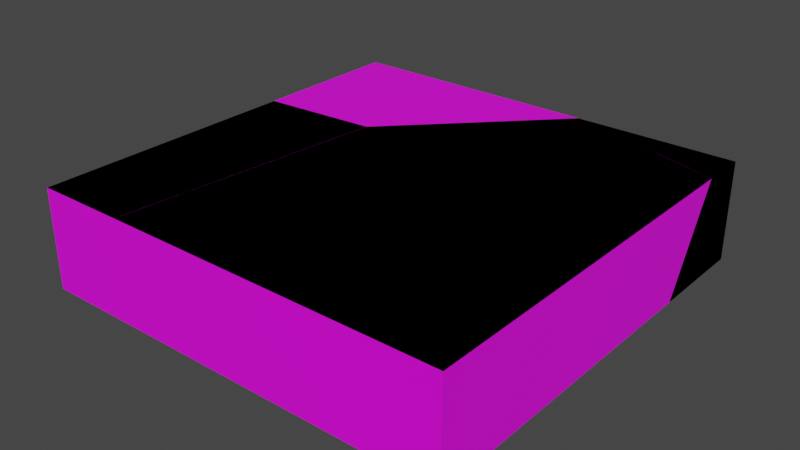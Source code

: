 # Source: BaseDeConcreto.blend  (saved by Blender 3.2.14; exported with 4.5.12 LTS)
import bpy
from mathutils import Matrix  # noqa: F401  (used for matrix-valued properties, if any)

bpy.ops.wm.read_factory_settings(use_empty=True)
scene = bpy.context.scene
scene.name = 'Scene'

# ---- collections
col_collection = bpy.data.collections.new('Collection'); scene.collection.children.link(col_collection)

# ---- images (referenced by path relative to the original .blend; pixels are not part of the script)
import os
ASSET_DIR = os.environ.get("B2B_ASSET_DIR", "")  # directory of the original .blend (textures are referenced by path, not embedded)
HERE = os.path.dirname(os.path.abspath(__file__))  # packed textures are extracted next to this script under _unpacked/

def load_image(name, relpath, width, height, colorspace="sRGB"):
    """Load a texture the original file referenced (path relative to the .blend, or extracted next to this script)."""
    p = next((c for c in (os.path.join(HERE, relpath), os.path.join(ASSET_DIR, relpath)) if relpath and os.path.exists(c)), "")
    if p:
        img = bpy.data.images.load(p, check_existing=True)
        img.name = name
    else:  # same state as the original file: an image datablock whose file is absent (Cycles renders it pink)
        img = bpy.data.images.new(name, width, height)
        img.source = "FILE"
        img.filepath = "//" + (relpath or name)
    img.colorspace_settings.name = colorspace
    return img
img_basedeconcreto = load_image('BaseDeConcreto', '', 2048, 2048, 'sRGB')

# ---- materials (node trees are filled in below, after node groups)
mat_concreto = bpy.data.materials.new('Concreto')
mat_concreto.use_transparent_shadow = False

# ---- material node trees
mat_concreto.use_nodes = True; mat_concreto.node_tree.nodes.clear()
_N = mat_concreto.node_tree.nodes; _L = mat_concreto.node_tree.links
n0 = _N.new('ShaderNodeBsdfPrincipled'); n0.name = 'Principled BSDF'; n0.location = (10, 300)
n0.distribution = 'GGX'
n0.subsurface_method = 'RANDOM_WALK_SKIN'
n0.inputs[3].default_value = 1.45
n0.inputs[27].default_value = (0.0, 0.0, 0.0, 1.0)
n0.inputs[28].default_value = 1.0
n1 = _N.new('ShaderNodeOutputMaterial'); n1.name = 'Material Output'; n1.location = (300, 300)
n2 = _N.new('ShaderNodeTexImage'); n2.name = 'Image Texture'; n2.location = (-385, 233)
n2.image = img_basedeconcreto
_L.new(n0.outputs[0], n1.inputs[0])
_L.new(n2.outputs[0], n0.inputs[0])
n1.is_active_output = True

# ---- world
world_world = bpy.data.worlds.new('World'); scene.world = world_world
world_world.use_nodes = True; world_world.node_tree.nodes.clear()
_N = world_world.node_tree.nodes; _L = world_world.node_tree.links
n0 = _N.new('ShaderNodeOutputWorld'); n0.name = 'World Output'; n0.location = (300, 300)
n1 = _N.new('ShaderNodeBackground'); n1.name = 'Background'; n1.location = (10, 300)
n1.inputs[0].default_value = (0.05088, 0.05088, 0.05088, 1.0)
_L.new(n1.outputs[0], n0.inputs[0])
n0.is_active_output = True
world_world.color = (0.05088, 0.05088, 0.05088)
world_world.use_sun_shadow = False
world_world.sun_shadow_jitter_overblur = 0.0

# ---- meshes
me_cube_001 = bpy.data.meshes.new('Cube.001')
me_cube_001.from_pydata([(-15.0, -15.0, -3.5), (-15.0, -15.0, 3.5), (-15.0, 15.0, -3.5), (-15.0, 15.0, 3.5), (15.0, -15.0, -3.5), (15.0, -15.0, 3.5), (15.0, 15.0, -3.5), (15.0, 15.0, 3.5)], [], [(0, 1, 3, 2), (2, 3, 7, 6), (6, 7, 5, 4), (4, 5, 1, 0), (2, 6, 4, 0), (7, 3, 1, 5)])
_uv = me_cube_001.uv_layers.new(name='UVMap')
_uv.uv.foreach_set('vector', [7.478e-05, 0.3084, 7.471e-05, 0.25, 0.25, 0.25, 0.25, 0.3084, 0.25, 0.3084, 0.25, 0.25, 0.5, 0.25, 0.5, 0.3084, 0.5, 0.3084, 0.5, 0.25, 0.75, 0.25, 0.75, 0.3084, 0.75, 0.3084, 0.75, 0.25, 0.9999, 0.25, 0.9999, 0.3084, 0.9999, 0.5583, 0.75, 0.5583, 0.75, 0.3084, 0.9999, 0.3084, 0.75, 7.475e-05, 0.9999, 7.471e-05, 0.9999, 0.25, 0.75, 0.25])
me_cube_001.materials.append(mat_concreto)
me_cube_001.update()
me_cube_cell_004 = bpy.data.meshes.new('Cube_cell.004')
me_cube_cell_004.from_pydata([(11.67, -18.33, -4.255), (11.67, -18.33, 2.745), (-12.02, -18.33, -4.255), (-11.91, -18.33, 2.745), (-9.956, 3.266, -4.255), (-10.04, 1.178, 2.745), (0.141, 11.67, 2.745), (0.1115, 11.67, 2.638), (11.67, 8.276, 2.745), (11.67, 4.494, -4.255), (0.9666, 11.67, 2.745), (-3.958, 9.446, -4.255), (-0.02017, 11.67, 2.166), (-12.02, -18.33, -4.255), (-11.91, -18.33, 2.745), (-9.956, 3.266, -4.255), (-3.958, 9.446, -4.255), (-10.04, 1.178, 2.745), (0.141, 11.67, 2.745), (0.1115, 11.67, 2.638), (11.67, 8.276, 2.745), (11.67, 4.494, -4.255), (-0.02017, 11.67, 2.166), (0.9666, 11.67, 2.745)], [], [(11, 22, 10, 20, 21), (5, 15, 2, 14), (11, 7, 22), (19, 18, 23, 12), (1, 0, 9, 8), (13, 0, 1, 3), (0, 13, 4, 16, 9), (18, 17, 3, 1, 8, 23), (5, 6, 7, 11, 15)])
_k = set([(2, 14), (2, 15), (3, 13), (3, 17), (4, 13), (4, 16), (5, 6), (5, 14), (6, 7), (7, 22), (8, 9), (8, 23), (9, 16), (10, 20), (10, 22), (11, 15), (11, 21), (12, 19), (12, 23), (17, 18), (18, 19), (20, 21)])
me_cube_cell_004.attributes.new('sharp_edge', 'BOOLEAN', 'EDGE').data.foreach_set('value', [ (min(e.vertices), max(e.vertices)) in _k for e in me_cube_cell_004.edges])
_uv = me_cube_cell_004.uv_layers.new(name='UVMap')
_uv.uv.foreach_set('vector', [0.9924, 0.9924, 0.02186, 0.02186, 0.9854, 0.8817, 0.9968, 0.003908, 0.9968, 0.9898, 0.007064, 0.0, 0.993, 0.0, 0.993, 0.9907, 0.00703, 0.004712, 1.0, 0.007058, 1.0, 0.978, 0.02186, 0.0, 0.4037, 0.2509, 0.4039, 0.25, 0.4108, 0.25, 0.4026, 0.2549, 0.75, 0.25, 0.75, 0.3084, 0.5598, 0.3084, 0.5283, 0.25, 0.9474, 0.3084, 0.75, 0.3084, 0.75, 0.25, 0.9464, 0.25, 0.75, 0.3084, 0.9474, 0.3084, 0.9302, 0.4883, 0.8802, 0.5398, 0.75, 0.4986, 0.846, 7.473e-05, 0.9309, 0.08748, 0.9464, 0.25, 0.75, 0.25, 0.75, 0.02834, 0.8392, 7.473e-05, 0.007064, 0.007064, 0.006978, 0.005586, 0.02198, 0.0, 0.9929, 0.0, 0.993, 0.993])
me_cube_cell_004.materials.append(mat_concreto)
me_cube_cell_004.update()
me_cube_cell_005 = bpy.data.meshes.new('Cube_cell.005')
me_cube_cell_005.from_pydata([(7.226, 1.42, -3.812), (7.226, 1.42, 3.188), (7.226, -5.751, -3.812), (7.226, -1.97, 3.188), (-3.65, 1.42, 3.083), (-3.473, 1.42, 3.188), (-8.402, -0.7993, -3.812), (-8.911, 1.42, -3.812), (-4.468, 1.42, 2.603), (7.226, -5.751, -3.812), (7.226, -1.97, 3.188), (-8.402, -0.7993, -3.812), (-3.65, 1.42, 3.083), (-3.473, 1.42, 3.188), (-8.911, 1.42, -3.812), (-4.468, 1.42, 2.603)], [], [(6, 15, 7), (6, 4, 15), (12, 13, 1, 0, 14, 8), (9, 0, 1, 10), (14, 0, 9, 11), (10, 1, 13), (4, 6, 2, 3, 5)])
_k = set([(2, 3), (2, 6), (3, 5), (4, 5), (4, 15), (6, 7), (7, 15), (8, 12), (8, 14), (9, 10), (9, 11), (10, 13), (11, 14), (12, 13)])
me_cube_cell_005.attributes.new('sharp_edge', 'BOOLEAN', 'EDGE').data.foreach_set('value', [ (min(e.vertices), max(e.vertices)) in _k for e in me_cube_cell_005.edges])
_uv = me_cube_cell_005.uv_layers.new(name='UVMap')
_uv.uv.foreach_set('vector', [0.007504, 0.0, 0.9781, 0.0, 0.9782, 0.9707, 0.006986, 0.0, 0.9782, 0.0, 0.9781, 0.9781, 0.4094, 0.2509, 0.4109, 0.25, 0.5, 0.25, 0.5, 0.3084, 0.3655, 0.3084, 0.4026, 0.2549, 0.5597, 0.3084, 0.5, 0.3084, 0.5, 0.25, 0.5282, 0.25, 0.8844, 0.5583, 0.75, 0.5583, 0.75, 0.4986, 0.8802, 0.5398, 0.75, 0.02832, 0.75, 7.475e-05, 0.8391, 7.473e-05, 0.02175, 0.0, 0.993, 0.0, 0.9976, 0.9929, 0.01161, 0.007015, 0.007077, 0.006742])
me_cube_cell_005.materials.append(mat_concreto)
me_cube_cell_005.update()
me_cube_cell_001 = bpy.data.meshes.new('Cube_cell.001')
me_cube_cell_001.from_pydata([(-3.672, -10.14, -3.5), (-3.672, -10.14, 3.5), (2.63, -10.14, -3.5), (2.746, -10.14, 3.5), (4.699, 11.46, -3.5), (4.614, 9.374, 3.5), (-3.672, 10.9, -3.5), (-3.672, 8.814, 3.5), (2.63, -10.14, -3.5), (4.699, 11.46, -3.5), (2.746, -10.14, 3.5), (4.614, 9.374, 3.5), (-3.672, 10.9, -3.5), (-3.672, 8.814, 3.5)], [], [(4, 6, 7, 5), (12, 0, 1, 13), (1, 0, 8, 10), (9, 8, 0, 12), (13, 1, 10, 11), (2, 4, 5, 3)])
_k = set([(2, 3), (2, 4), (3, 5), (4, 6), (5, 7), (6, 7), (8, 9), (8, 10), (9, 12), (10, 11), (11, 13), (12, 13)])
me_cube_cell_001.attributes.new('sharp_edge', 'BOOLEAN', 'EDGE').data.foreach_set('value', [ (min(e.vertices), max(e.vertices)) in _k for e in me_cube_cell_001.edges])
_uv = me_cube_cell_001.uv_layers.new(name='UVMap')
_uv.uv.foreach_set('vector', [0.993, 0.0, 0.9941, 0.007108, 0.994, 0.9929, 0.007096, 0.0, 0.1753, 0.3084, 7.478e-05, 0.3084, 7.471e-05, 0.25, 0.158, 0.25, 0.9999, 0.25, 0.9999, 0.3084, 0.9474, 0.3084, 0.9464, 0.25, 0.9302, 0.4883, 0.9474, 0.3084, 0.9999, 0.3084, 0.9999, 0.4836, 0.9999, 0.09215, 0.9999, 0.25, 0.9464, 0.25, 0.9309, 0.08748, 0.009331, 0.007002, 0.006998, 0.0, 0.9929, 0.0, 0.9952, 0.9929])
me_cube_cell_001.materials.append(mat_concreto)
me_cube_cell_001.update()
me_cube_cell_002 = bpy.data.meshes.new('Cube_cell.002')
me_cube_cell_002.from_pydata([(-9.111, 4.212, -3.999), (-9.111, 4.212, 3.001), (9.355, 4.212, 3.001), (9.235, 4.212, 2.566), (0.2163, -5.205, 3.001), (5.259, 1.992, -3.999), (4.749, 4.212, -3.999), (9.195, 4.212, 2.42), (-9.111, -4.755, -3.999), (-9.111, -6.837, 3.001), (-0.7399, -4.188, -3.999), (-0.8236, -6.277, 3.001), (9.355, 4.212, 3.001), (9.235, 4.212, 2.566), (0.2163, -5.205, 3.001), (5.259, 1.992, -3.999), (4.749, 4.212, -3.999), (9.195, 4.212, 2.42), (-9.111, -4.755, -3.999), (-0.7399, -4.188, -3.999), (-9.111, -6.837, 3.001), (-0.8236, -6.277, 3.001)], [], [(14, 13, 2), (17, 15, 16), (14, 21, 10, 15, 17, 13), (20, 1, 0, 18), (0, 1, 12, 3, 7, 6), (0, 6, 5, 19, 18), (11, 4, 12, 1, 20), (10, 21, 9, 8)])
_k = set([(2, 13), (2, 14), (3, 7), (3, 12), (4, 11), (4, 12), (5, 6), (5, 19), (6, 7), (8, 9), (8, 10), (9, 21), (10, 15), (11, 20), (13, 17), (14, 21), (15, 16), (16, 17), (18, 19), (18, 20)])
me_cube_cell_002.attributes.new('sharp_edge', 'BOOLEAN', 'EDGE').data.foreach_set('value', [ (min(e.vertices), max(e.vertices)) in _k for e in me_cube_cell_002.edges])
_uv = me_cube_cell_002.uv_layers.new(name='UVMap')
_uv.uv.foreach_set('vector', [0.1029, 0.0, 0.9953, 0.0, 0.9952, 0.893, 0.9784, 0.9784, 0.007613, 0.007613, 0.9782, 0.007585, 0.1029, 0.1029, 0.9929, 0.9929, 0.007102, 0.007102, 1.0, 0.007613, 1.0, 0.9784, 0.9953, 0.9953, 0.158, 0.25, 0.25, 0.25, 0.25, 0.3084, 0.1753, 0.3084, 0.25, 0.3084, 0.25, 0.25, 0.4039, 0.25, 0.4029, 0.2537, 0.4026, 0.2549, 0.3655, 0.3084, 0.9999, 0.5583, 0.8844, 0.5583, 0.8802, 0.5398, 0.9302, 0.4883, 0.9999, 0.4836, 0.9309, 0.08747, 0.9222, 0.07854, 0.8461, 7.473e-05, 0.9999, 7.471e-05, 0.9999, 0.09214, 1.0, 0.007102, 1.0, 0.9929, 0.01299, 0.006007, 0.9989, 0.006017])
me_cube_cell_002.materials.append(mat_concreto)
me_cube_cell_002.update()

# ---- objects
ob_cube = bpy.data.objects.new('Cube', me_cube_001)
ob_cube_cell = bpy.data.objects.new('Cube_cell', me_cube_cell_004)
ob_cube_cell_001 = bpy.data.objects.new('Cube_cell.001', me_cube_cell_005)
ob_cube_cell_002 = bpy.data.objects.new('Cube_cell.002', me_cube_cell_001)
ob_cube_cell_003 = bpy.data.objects.new('Cube_cell.003', me_cube_cell_002)

# ---- transforms, parenting, visibility, modifiers, constraints
ob_cube.location = (0.0, 0.0, 3.544)
ob_cube_cell.location = (3.329, 3.332, 4.299)
ob_cube_cell_001.location = (7.774, 13.58, 3.856)
ob_cube_cell_002.location = (-11.33, -4.864, 3.544)
ob_cube_cell_003.location = (-5.889, 10.79, 4.042)

# ---- collection membership
col_collection.objects.link(ob_cube)
col_collection.objects.link(ob_cube_cell)
col_collection.objects.link(ob_cube_cell_001)
col_collection.objects.link(ob_cube_cell_002)
col_collection.objects.link(ob_cube_cell_003)

# ---- scene / render settings (as saved in the file)
scene.frame_start = 1; scene.frame_end = 250; scene.frame_set(1)
scene.render.engine = 'BLENDER_EEVEE_NEXT'
scene.cycles.sampling_pattern = 'TABULATED_SOBOL'
scene.cycles.use_light_tree = False
scene.view_settings.view_transform = 'Filmic'
bpy.context.view_layer.update()

# ---- added for rendering (the .blend has no active camera and no usable light): camera, sun
cam_auto = bpy.data.cameras.new('AutoCamera')
cam_auto.lens = 50.0
cam_auto.sensor_width = 36.0
cam_auto.clip_end = 1000.0
ob_auto_camera = bpy.data.objects.new('AutoCamera', cam_auto)
scene.collection.objects.link(ob_auto_camera)
ob_auto_camera.location = (39.7847, -47.7416, 35.3713)
ob_auto_camera.rotation_euler = (1.09748, -7.21219e-08, 0.694738)
scene.camera = ob_auto_camera
light_auto_sun = bpy.data.lights.new('AutoSun', 'SUN')
light_auto_sun.energy = 3.0
light_auto_sun.angle = 0.0523599
ob_auto_sun = bpy.data.objects.new('AutoSun', light_auto_sun)
scene.collection.objects.link(ob_auto_sun)
ob_auto_sun.rotation_euler = (0.872665, 0.174533, 0.523599)
bpy.context.view_layer.update()
